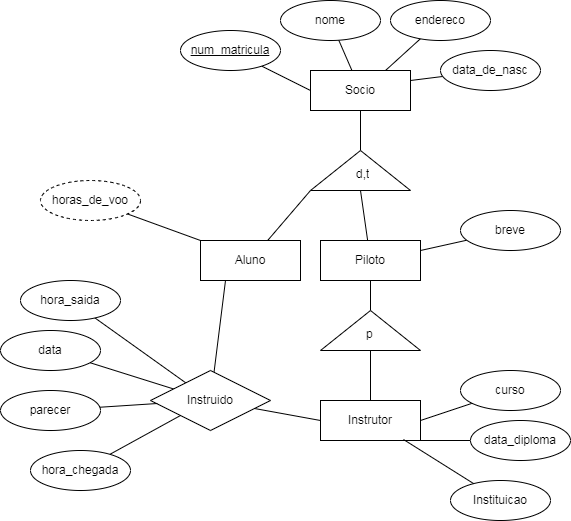

The diagram above was exported from draw.io. Its source (the exported page's mxGraphModel, read from the mxfile embedded in the PNG):
<mxGraphModel dx="1941" dy="580" grid="1" gridSize="10" guides="1" tooltips="1" connect="1" arrows="1" fold="1" page="1" pageScale="1" pageWidth="827" pageHeight="1169" math="0" shadow="0">
  <root>
    <mxCell id="0" />
    <mxCell id="1" parent="0" />
    <mxCell id="ae1AW8EzVkV0hP7YdOS--1" value="Socio" style="whiteSpace=wrap;html=1;align=center;" vertex="1" parent="1">
      <mxGeometry x="80" y="120" width="100" height="40" as="geometry" />
    </mxCell>
    <mxCell id="ae1AW8EzVkV0hP7YdOS--41" style="rounded=0;orthogonalLoop=1;jettySize=auto;html=1;entryX=0.5;entryY=1;entryDx=0;entryDy=0;endArrow=none;endFill=0;" edge="1" parent="1" source="ae1AW8EzVkV0hP7YdOS--40" target="ae1AW8EzVkV0hP7YdOS--1">
      <mxGeometry relative="1" as="geometry" />
    </mxCell>
    <mxCell id="ae1AW8EzVkV0hP7YdOS--40" value="" style="verticalLabelPosition=bottom;verticalAlign=top;html=1;shape=mxgraph.basic.acute_triangle;dx=0.5;" vertex="1" parent="1">
      <mxGeometry x="80" y="200" width="100" height="40" as="geometry" />
    </mxCell>
    <mxCell id="ae1AW8EzVkV0hP7YdOS--42" value="Piloto" style="whiteSpace=wrap;html=1;align=center;" vertex="1" parent="1">
      <mxGeometry x="90" y="290" width="100" height="40" as="geometry" />
    </mxCell>
    <mxCell id="ae1AW8EzVkV0hP7YdOS--43" value="Aluno" style="whiteSpace=wrap;html=1;align=center;" vertex="1" parent="1">
      <mxGeometry x="-30" y="290" width="100" height="40" as="geometry" />
    </mxCell>
    <mxCell id="ae1AW8EzVkV0hP7YdOS--45" style="rounded=0;orthogonalLoop=1;jettySize=auto;html=1;entryX=0;entryY=1;entryDx=0;entryDy=0;entryPerimeter=0;endArrow=none;endFill=0;" edge="1" parent="1" source="ae1AW8EzVkV0hP7YdOS--43" target="ae1AW8EzVkV0hP7YdOS--40">
      <mxGeometry relative="1" as="geometry" />
    </mxCell>
    <mxCell id="ae1AW8EzVkV0hP7YdOS--46" style="rounded=0;orthogonalLoop=1;jettySize=auto;html=1;entryX=0.5;entryY=1;entryDx=0;entryDy=0;entryPerimeter=0;endArrow=none;endFill=0;" edge="1" parent="1" source="ae1AW8EzVkV0hP7YdOS--42" target="ae1AW8EzVkV0hP7YdOS--40">
      <mxGeometry relative="1" as="geometry" />
    </mxCell>
    <mxCell id="ae1AW8EzVkV0hP7YdOS--50" style="rounded=0;orthogonalLoop=1;jettySize=auto;html=1;endArrow=none;endFill=0;" edge="1" parent="1" source="ae1AW8EzVkV0hP7YdOS--48" target="ae1AW8EzVkV0hP7YdOS--1">
      <mxGeometry relative="1" as="geometry" />
    </mxCell>
    <mxCell id="ae1AW8EzVkV0hP7YdOS--48" value="nome" style="ellipse;whiteSpace=wrap;html=1;align=center;" vertex="1" parent="1">
      <mxGeometry x="50" y="50" width="100" height="40" as="geometry" />
    </mxCell>
    <mxCell id="ae1AW8EzVkV0hP7YdOS--53" style="rounded=0;orthogonalLoop=1;jettySize=auto;html=1;entryX=0.75;entryY=0;entryDx=0;entryDy=0;endArrow=none;endFill=0;" edge="1" parent="1" source="ae1AW8EzVkV0hP7YdOS--49" target="ae1AW8EzVkV0hP7YdOS--1">
      <mxGeometry relative="1" as="geometry" />
    </mxCell>
    <mxCell id="ae1AW8EzVkV0hP7YdOS--49" value="endereco" style="ellipse;whiteSpace=wrap;html=1;align=center;" vertex="1" parent="1">
      <mxGeometry x="160" y="50" width="100" height="40" as="geometry" />
    </mxCell>
    <mxCell id="ae1AW8EzVkV0hP7YdOS--55" style="rounded=0;orthogonalLoop=1;jettySize=auto;html=1;entryX=0;entryY=0.5;entryDx=0;entryDy=0;endArrow=none;endFill=0;" edge="1" parent="1" source="ae1AW8EzVkV0hP7YdOS--54" target="ae1AW8EzVkV0hP7YdOS--1">
      <mxGeometry relative="1" as="geometry" />
    </mxCell>
    <mxCell id="ae1AW8EzVkV0hP7YdOS--54" value="num_matricula" style="ellipse;whiteSpace=wrap;html=1;align=center;fontStyle=4;" vertex="1" parent="1">
      <mxGeometry x="-50" y="80" width="100" height="40" as="geometry" />
    </mxCell>
    <mxCell id="ae1AW8EzVkV0hP7YdOS--57" style="rounded=0;orthogonalLoop=1;jettySize=auto;html=1;entryX=1;entryY=0.25;entryDx=0;entryDy=0;endArrow=none;endFill=0;" edge="1" parent="1" source="ae1AW8EzVkV0hP7YdOS--56" target="ae1AW8EzVkV0hP7YdOS--1">
      <mxGeometry relative="1" as="geometry" />
    </mxCell>
    <mxCell id="ae1AW8EzVkV0hP7YdOS--56" value="data_de_nasc" style="ellipse;whiteSpace=wrap;html=1;align=center;" vertex="1" parent="1">
      <mxGeometry x="210" y="100" width="100" height="40" as="geometry" />
    </mxCell>
    <mxCell id="ae1AW8EzVkV0hP7YdOS--61" style="rounded=0;orthogonalLoop=1;jettySize=auto;html=1;entryX=1;entryY=0.25;entryDx=0;entryDy=0;endArrow=none;endFill=0;" edge="1" parent="1" source="ae1AW8EzVkV0hP7YdOS--58" target="ae1AW8EzVkV0hP7YdOS--42">
      <mxGeometry relative="1" as="geometry" />
    </mxCell>
    <mxCell id="ae1AW8EzVkV0hP7YdOS--58" value="breve" style="ellipse;whiteSpace=wrap;html=1;align=center;" vertex="1" parent="1">
      <mxGeometry x="230" y="260" width="100" height="40" as="geometry" />
    </mxCell>
    <mxCell id="ae1AW8EzVkV0hP7YdOS--63" style="rounded=0;orthogonalLoop=1;jettySize=auto;html=1;entryX=0.5;entryY=1;entryDx=0;entryDy=0;endArrow=none;endFill=0;" edge="1" parent="1" source="ae1AW8EzVkV0hP7YdOS--62" target="ae1AW8EzVkV0hP7YdOS--42">
      <mxGeometry relative="1" as="geometry" />
    </mxCell>
    <mxCell id="ae1AW8EzVkV0hP7YdOS--62" value="" style="verticalLabelPosition=bottom;verticalAlign=top;html=1;shape=mxgraph.basic.acute_triangle;dx=0.5;" vertex="1" parent="1">
      <mxGeometry x="90" y="360" width="100" height="40" as="geometry" />
    </mxCell>
    <mxCell id="ae1AW8EzVkV0hP7YdOS--64" value="Instrutor" style="whiteSpace=wrap;html=1;align=center;" vertex="1" parent="1">
      <mxGeometry x="90" y="450" width="100" height="40" as="geometry" />
    </mxCell>
    <mxCell id="ae1AW8EzVkV0hP7YdOS--65" style="rounded=0;orthogonalLoop=1;jettySize=auto;html=1;entryX=0.5;entryY=1;entryDx=0;entryDy=0;entryPerimeter=0;endArrow=none;endFill=0;" edge="1" parent="1" source="ae1AW8EzVkV0hP7YdOS--64" target="ae1AW8EzVkV0hP7YdOS--62">
      <mxGeometry relative="1" as="geometry" />
    </mxCell>
    <mxCell id="ae1AW8EzVkV0hP7YdOS--67" style="rounded=0;orthogonalLoop=1;jettySize=auto;html=1;entryX=1;entryY=0.5;entryDx=0;entryDy=0;endArrow=none;endFill=0;" edge="1" parent="1" source="ae1AW8EzVkV0hP7YdOS--66" target="ae1AW8EzVkV0hP7YdOS--64">
      <mxGeometry relative="1" as="geometry" />
    </mxCell>
    <mxCell id="ae1AW8EzVkV0hP7YdOS--66" value="curso" style="ellipse;whiteSpace=wrap;html=1;align=center;" vertex="1" parent="1">
      <mxGeometry x="230" y="420" width="100" height="40" as="geometry" />
    </mxCell>
    <mxCell id="ae1AW8EzVkV0hP7YdOS--69" style="rounded=0;orthogonalLoop=1;jettySize=auto;html=1;entryX=1;entryY=1;entryDx=0;entryDy=0;endArrow=none;endFill=0;" edge="1" parent="1" source="ae1AW8EzVkV0hP7YdOS--68" target="ae1AW8EzVkV0hP7YdOS--64">
      <mxGeometry relative="1" as="geometry" />
    </mxCell>
    <mxCell id="ae1AW8EzVkV0hP7YdOS--68" value="data_diploma" style="ellipse;whiteSpace=wrap;html=1;align=center;" vertex="1" parent="1">
      <mxGeometry x="240" y="470" width="100" height="40" as="geometry" />
    </mxCell>
    <mxCell id="ae1AW8EzVkV0hP7YdOS--70" value="Instituicao" style="ellipse;whiteSpace=wrap;html=1;align=center;" vertex="1" parent="1">
      <mxGeometry x="220" y="530" width="100" height="40" as="geometry" />
    </mxCell>
    <mxCell id="ae1AW8EzVkV0hP7YdOS--71" style="rounded=0;orthogonalLoop=1;jettySize=auto;html=1;entryX=0.83;entryY=0.975;entryDx=0;entryDy=0;entryPerimeter=0;endArrow=none;endFill=0;" edge="1" parent="1" source="ae1AW8EzVkV0hP7YdOS--70" target="ae1AW8EzVkV0hP7YdOS--64">
      <mxGeometry relative="1" as="geometry" />
    </mxCell>
    <mxCell id="ae1AW8EzVkV0hP7YdOS--91" style="rounded=0;orthogonalLoop=1;jettySize=auto;html=1;endArrow=none;endFill=0;" edge="1" parent="1" source="ae1AW8EzVkV0hP7YdOS--74" target="ae1AW8EzVkV0hP7YdOS--82">
      <mxGeometry relative="1" as="geometry" />
    </mxCell>
    <mxCell id="ae1AW8EzVkV0hP7YdOS--74" value="data" style="ellipse;whiteSpace=wrap;html=1;align=center;" vertex="1" parent="1">
      <mxGeometry x="-230" y="380" width="100" height="40" as="geometry" />
    </mxCell>
    <mxCell id="ae1AW8EzVkV0hP7YdOS--75" value="parecer" style="ellipse;whiteSpace=wrap;html=1;align=center;" vertex="1" parent="1">
      <mxGeometry x="-230" y="440" width="100" height="40" as="geometry" />
    </mxCell>
    <mxCell id="ae1AW8EzVkV0hP7YdOS--87" style="rounded=0;orthogonalLoop=1;jettySize=auto;html=1;endArrow=none;endFill=0;" edge="1" parent="1" source="ae1AW8EzVkV0hP7YdOS--78" target="ae1AW8EzVkV0hP7YdOS--82">
      <mxGeometry relative="1" as="geometry" />
    </mxCell>
    <mxCell id="ae1AW8EzVkV0hP7YdOS--78" value="hora_saida" style="ellipse;whiteSpace=wrap;html=1;align=center;" vertex="1" parent="1">
      <mxGeometry x="-210" y="330" width="100" height="40" as="geometry" />
    </mxCell>
    <mxCell id="ae1AW8EzVkV0hP7YdOS--90" style="rounded=0;orthogonalLoop=1;jettySize=auto;html=1;entryX=0;entryY=1;entryDx=0;entryDy=0;endArrow=none;endFill=0;" edge="1" parent="1" source="ae1AW8EzVkV0hP7YdOS--79" target="ae1AW8EzVkV0hP7YdOS--82">
      <mxGeometry relative="1" as="geometry" />
    </mxCell>
    <mxCell id="ae1AW8EzVkV0hP7YdOS--79" value="hora_chegada" style="ellipse;whiteSpace=wrap;html=1;align=center;" vertex="1" parent="1">
      <mxGeometry x="-200" y="500" width="100" height="40" as="geometry" />
    </mxCell>
    <mxCell id="ae1AW8EzVkV0hP7YdOS--83" style="rounded=0;orthogonalLoop=1;jettySize=auto;html=1;entryX=0.25;entryY=1;entryDx=0;entryDy=0;endArrow=none;endFill=0;" edge="1" parent="1" source="ae1AW8EzVkV0hP7YdOS--82" target="ae1AW8EzVkV0hP7YdOS--43">
      <mxGeometry relative="1" as="geometry" />
    </mxCell>
    <mxCell id="ae1AW8EzVkV0hP7YdOS--84" style="rounded=0;orthogonalLoop=1;jettySize=auto;html=1;entryX=0;entryY=0.5;entryDx=0;entryDy=0;endArrow=none;endFill=0;" edge="1" parent="1" source="ae1AW8EzVkV0hP7YdOS--82" target="ae1AW8EzVkV0hP7YdOS--64">
      <mxGeometry relative="1" as="geometry" />
    </mxCell>
    <mxCell id="ae1AW8EzVkV0hP7YdOS--82" value="Instruido" style="shape=rhombus;perimeter=rhombusPerimeter;whiteSpace=wrap;html=1;align=center;" vertex="1" parent="1">
      <mxGeometry x="-80" y="420" width="120" height="60" as="geometry" />
    </mxCell>
    <mxCell id="ae1AW8EzVkV0hP7YdOS--93" style="rounded=0;orthogonalLoop=1;jettySize=auto;html=1;entryX=0.058;entryY=0.55;entryDx=0;entryDy=0;entryPerimeter=0;endArrow=none;endFill=0;" edge="1" parent="1" source="ae1AW8EzVkV0hP7YdOS--75" target="ae1AW8EzVkV0hP7YdOS--82">
      <mxGeometry relative="1" as="geometry" />
    </mxCell>
    <mxCell id="ae1AW8EzVkV0hP7YdOS--98" value="d,t" style="text;strokeColor=none;fillColor=none;spacingLeft=4;spacingRight=4;overflow=hidden;rotatable=0;points=[[0,0.5],[1,0.5]];portConstraint=eastwest;fontSize=12;whiteSpace=wrap;html=1;" vertex="1" parent="1">
      <mxGeometry x="120" y="210" width="40" height="30" as="geometry" />
    </mxCell>
    <mxCell id="ae1AW8EzVkV0hP7YdOS--101" style="rounded=0;orthogonalLoop=1;jettySize=auto;html=1;entryX=0;entryY=0;entryDx=0;entryDy=0;endArrow=none;endFill=0;" edge="1" parent="1" source="ae1AW8EzVkV0hP7YdOS--100" target="ae1AW8EzVkV0hP7YdOS--43">
      <mxGeometry relative="1" as="geometry" />
    </mxCell>
    <mxCell id="ae1AW8EzVkV0hP7YdOS--100" value="horas_de_voo" style="ellipse;whiteSpace=wrap;html=1;align=center;dashed=1;" vertex="1" parent="1">
      <mxGeometry x="-190" y="230" width="100" height="40" as="geometry" />
    </mxCell>
    <mxCell id="ae1AW8EzVkV0hP7YdOS--102" value="p" style="text;strokeColor=none;fillColor=none;spacingLeft=4;spacingRight=4;overflow=hidden;rotatable=0;points=[[0,0.5],[1,0.5]];portConstraint=eastwest;fontSize=12;whiteSpace=wrap;html=1;" vertex="1" parent="1">
      <mxGeometry x="130" y="370" width="40" height="30" as="geometry" />
    </mxCell>
  </root>
</mxGraphModel>